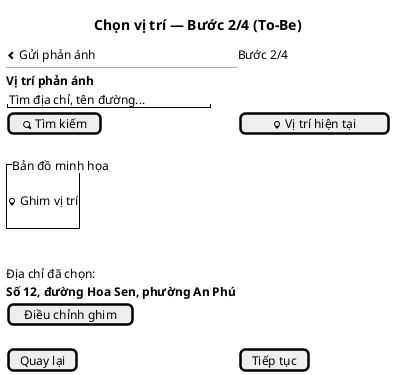

The diagram above was rendered by PlantUML. Its source (embedded in the PNG):
@startsalt
title Chọn vị trí — Bước 2/4 (To-Be)
{
<&chevron-left> Gửi phản ánh | Bước 2/4
  --
  <b>Vị trí phản ánh</b>
  "Tìm địa chỉ, tên đường..."
  [<&magnifying-glass> Tìm kiếm] | [<&map-marker> Vị trí hiện tại]
  .
  {^"Bản đồ minh họa"
    .
    <&map-marker> Ghim vị trí
    .
  }
  .
  Địa chỉ đã chọn:
  <b>Số 12, đường Hoa Sen, phường An Phú</b>
  [Điều chỉnh ghim]
  .
  [Quay lại] | [Tiếp tục]
}
@endsalt